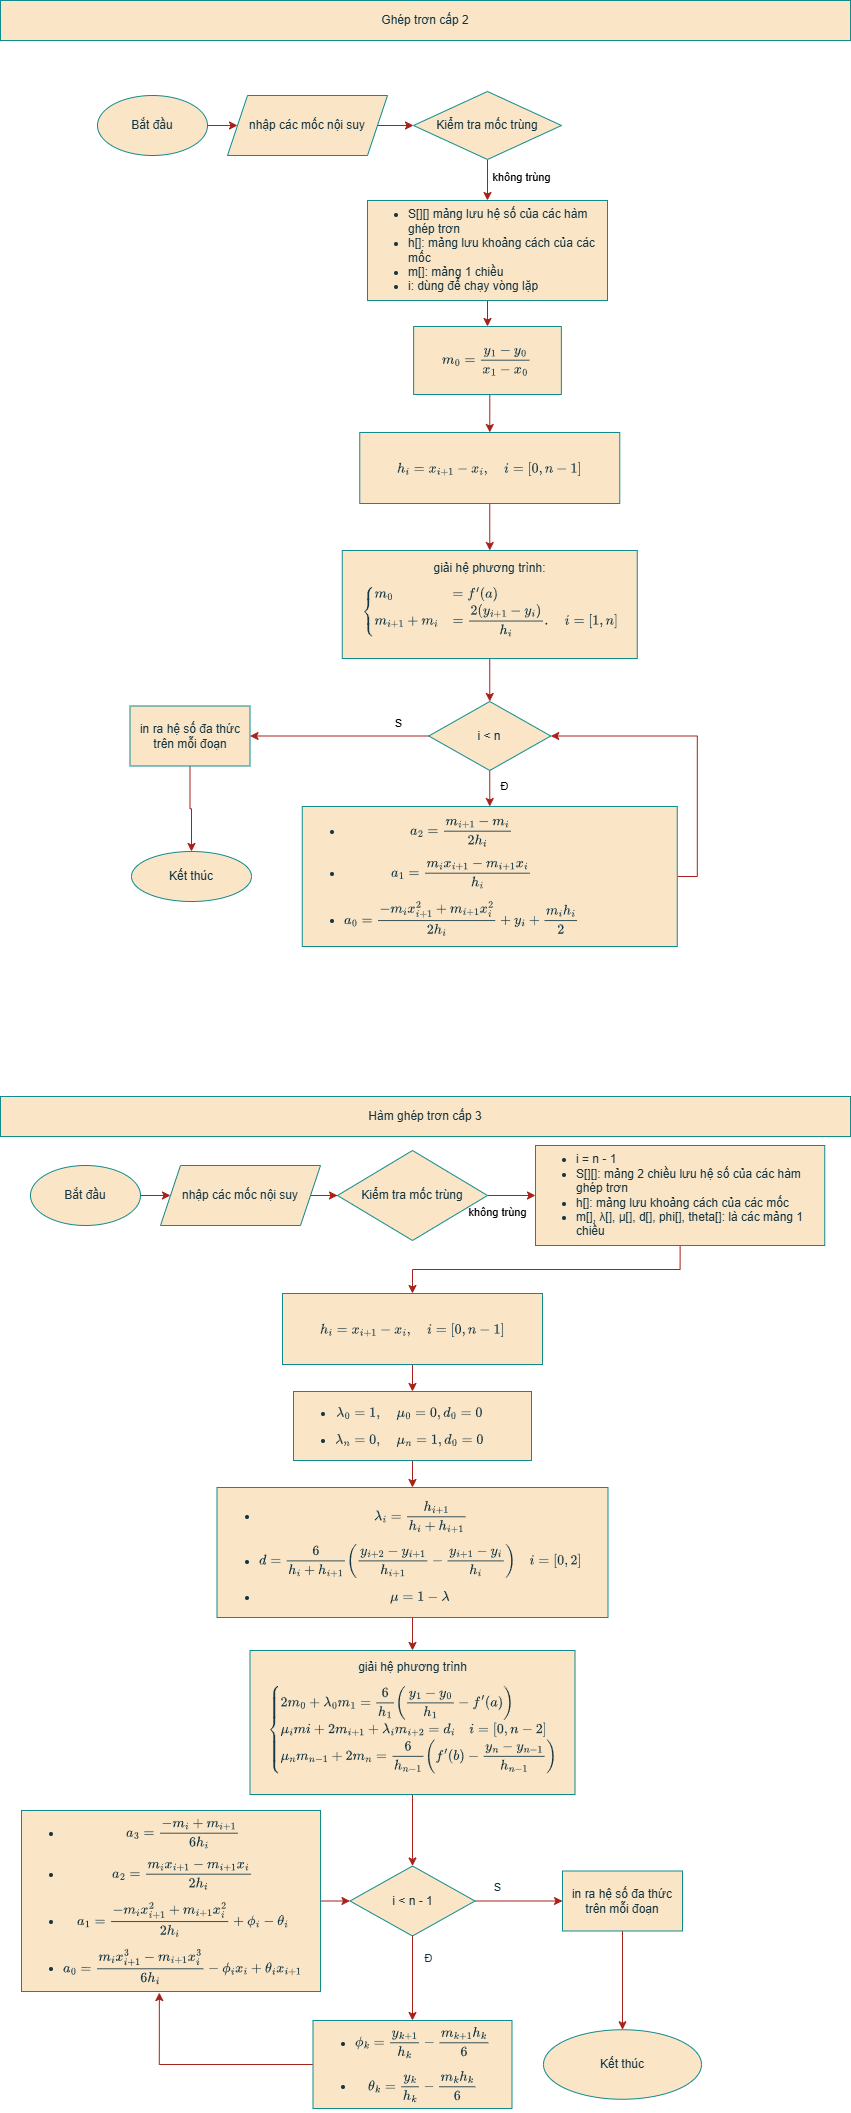

The diagram above was exported from draw.io. Its source (the exported page's mxGraphModel, read from the mxfile embedded in the PNG):
<mxGraphModel dx="1434" dy="696" grid="0" gridSize="10" guides="1" tooltips="1" connect="1" arrows="1" fold="1" page="1" pageScale="1" pageWidth="850" pageHeight="1100" math="1" shadow="0">
  <root>
    <mxCell id="0" />
    <mxCell id="1" parent="0" />
    <mxCell id="-waVLY9L-iljLTVxR-B0-1" value="Ghép trơn cấp 2" style="rounded=0;whiteSpace=wrap;html=1;labelBackgroundColor=none;fillColor=#FAE5C7;strokeColor=#0F8B8D;fontColor=#143642;shadow=0;" parent="1" vertex="1">
      <mxGeometry y="40" width="850" height="40" as="geometry" />
    </mxCell>
    <mxCell id="-waVLY9L-iljLTVxR-B0-4" value="" style="edgeStyle=orthogonalEdgeStyle;rounded=0;orthogonalLoop=1;jettySize=auto;html=1;labelBackgroundColor=none;strokeColor=#A8201A;fontColor=default;shadow=0;" parent="1" source="-waVLY9L-iljLTVxR-B0-2" target="-waVLY9L-iljLTVxR-B0-3" edge="1">
      <mxGeometry relative="1" as="geometry" />
    </mxCell>
    <mxCell id="-waVLY9L-iljLTVxR-B0-2" value="Bắt đầu" style="ellipse;whiteSpace=wrap;html=1;labelBackgroundColor=none;fillColor=#FAE5C7;strokeColor=#0F8B8D;fontColor=#143642;shadow=0;" parent="1" vertex="1">
      <mxGeometry x="97" y="135" width="110" height="60" as="geometry" />
    </mxCell>
    <mxCell id="-waVLY9L-iljLTVxR-B0-7" value="" style="edgeStyle=orthogonalEdgeStyle;rounded=0;orthogonalLoop=1;jettySize=auto;html=1;labelBackgroundColor=none;strokeColor=#A8201A;fontColor=default;shadow=0;" parent="1" source="-waVLY9L-iljLTVxR-B0-3" target="-waVLY9L-iljLTVxR-B0-6" edge="1">
      <mxGeometry relative="1" as="geometry" />
    </mxCell>
    <mxCell id="-waVLY9L-iljLTVxR-B0-3" value="nhập các mốc nội suy" style="shape=parallelogram;perimeter=parallelogramPerimeter;whiteSpace=wrap;html=1;fixedSize=1;labelBackgroundColor=none;fillColor=#FAE5C7;strokeColor=#0F8B8D;fontColor=#143642;shadow=0;" parent="1" vertex="1">
      <mxGeometry x="227" y="135" width="160" height="60" as="geometry" />
    </mxCell>
    <mxCell id="-waVLY9L-iljLTVxR-B0-21" value="" style="edgeStyle=orthogonalEdgeStyle;rounded=0;orthogonalLoop=1;jettySize=auto;html=1;labelBackgroundColor=none;strokeColor=#A8201A;fontColor=default;shadow=0;" parent="1" source="-waVLY9L-iljLTVxR-B0-5" target="-waVLY9L-iljLTVxR-B0-20" edge="1">
      <mxGeometry relative="1" as="geometry" />
    </mxCell>
    <mxCell id="-waVLY9L-iljLTVxR-B0-5" value="&lt;div style=&quot;text-align: left;&quot;&gt;&lt;ul&gt;&lt;li&gt;&lt;span style=&quot;background-color: initial;&quot;&gt;S[][] mảng lưu hệ số của các hàm ghép trơn&lt;/span&gt;&lt;/li&gt;&lt;li&gt;&lt;span style=&quot;background-color: initial;&quot;&gt;h[]: mảng lưu khoảng cách của các mốc&lt;/span&gt;&lt;/li&gt;&lt;li&gt;&lt;span style=&quot;background-color: initial;&quot;&gt;m[]: mảng 1 chiều&lt;/span&gt;&lt;/li&gt;&lt;li&gt;&lt;span style=&quot;background-color: initial;&quot;&gt;i: dùng để chạy vòng lặp&lt;/span&gt;&lt;/li&gt;&lt;/ul&gt;&lt;/div&gt;" style="rounded=0;whiteSpace=wrap;html=1;shadow=0;labelBackgroundColor=none;fillColor=#FAE5C7;strokeColor=#0F8B8D;fontColor=#143642;" parent="1" vertex="1">
      <mxGeometry x="367" y="240" width="240" height="100" as="geometry" />
    </mxCell>
    <mxCell id="-waVLY9L-iljLTVxR-B0-9" value="không trùng" style="edgeStyle=orthogonalEdgeStyle;rounded=0;orthogonalLoop=1;jettySize=auto;html=1;labelBackgroundColor=none;strokeColor=#A8201A;fontColor=default;shadow=0;" parent="1" source="-waVLY9L-iljLTVxR-B0-6" target="-waVLY9L-iljLTVxR-B0-5" edge="1">
      <mxGeometry x="-0.122" y="34" relative="1" as="geometry">
        <mxPoint as="offset" />
      </mxGeometry>
    </mxCell>
    <mxCell id="-waVLY9L-iljLTVxR-B0-6" value="Kiểm tra mốc trùng" style="rhombus;whiteSpace=wrap;html=1;labelBackgroundColor=none;fillColor=#FAE5C7;strokeColor=#0F8B8D;fontColor=#143642;shadow=0;" parent="1" vertex="1">
      <mxGeometry x="413" y="131" width="148" height="68" as="geometry" />
    </mxCell>
    <mxCell id="KbAOl7wd1OteSfnlOvuE-11" style="edgeStyle=orthogonalEdgeStyle;rounded=0;orthogonalLoop=1;jettySize=auto;html=1;exitX=1;exitY=0.5;exitDx=0;exitDy=0;entryX=1;entryY=0.5;entryDx=0;entryDy=0;shadow=0;labelBackgroundColor=none;strokeColor=#A8201A;fontColor=default;" parent="1" source="-waVLY9L-iljLTVxR-B0-17" target="KbAOl7wd1OteSfnlOvuE-5" edge="1">
      <mxGeometry relative="1" as="geometry" />
    </mxCell>
    <mxCell id="-waVLY9L-iljLTVxR-B0-17" value="&lt;ul&gt;&lt;li&gt;$$a_2=\frac{m_{i+1}-m_i}{2h_i}$$&lt;/li&gt;&lt;li&gt;$$a_1=\frac{m_ix_{i+1}-m_{i+1}x_i}{h_i}$$&lt;/li&gt;&lt;li&gt;$$a_0=\frac{-m_ix_{i+1}^2+m_{i+1}x_i^2}{2h_i}+ y_i + \frac{m_ih_i}{2}$$&lt;/li&gt;&lt;/ul&gt;" style="rounded=0;whiteSpace=wrap;html=1;labelBackgroundColor=none;fillColor=#FAE5C7;strokeColor=#0F8B8D;fontColor=#143642;shadow=0;align=left;" parent="1" vertex="1">
      <mxGeometry x="301.76" y="846" width="375" height="140" as="geometry" />
    </mxCell>
    <mxCell id="KbAOl7wd1OteSfnlOvuE-3" style="edgeStyle=orthogonalEdgeStyle;rounded=0;orthogonalLoop=1;jettySize=auto;html=1;exitX=0.5;exitY=1;exitDx=0;exitDy=0;entryX=0.5;entryY=0;entryDx=0;entryDy=0;shadow=0;labelBackgroundColor=none;strokeColor=#A8201A;fontColor=default;" parent="1" source="-waVLY9L-iljLTVxR-B0-20" target="KbAOl7wd1OteSfnlOvuE-2" edge="1">
      <mxGeometry relative="1" as="geometry" />
    </mxCell>
    <mxCell id="-waVLY9L-iljLTVxR-B0-20" value="$$m_0 = \frac{y_1 - y_0}{x_1 -x_0}$$" style="rounded=0;whiteSpace=wrap;html=1;labelBackgroundColor=none;fillColor=#FAE5C7;strokeColor=#0F8B8D;fontColor=#143642;shadow=0;" parent="1" vertex="1">
      <mxGeometry x="413.13" y="366" width="147.75" height="68" as="geometry" />
    </mxCell>
    <mxCell id="-waVLY9L-iljLTVxR-B0-26" value="" style="edgeStyle=orthogonalEdgeStyle;rounded=0;orthogonalLoop=1;jettySize=auto;html=1;labelBackgroundColor=none;strokeColor=#A8201A;fontColor=default;shadow=0;" parent="1" source="-waVLY9L-iljLTVxR-B0-23" target="-waVLY9L-iljLTVxR-B0-25" edge="1">
      <mxGeometry relative="1" as="geometry" />
    </mxCell>
    <mxCell id="-waVLY9L-iljLTVxR-B0-23" value="in ra hệ số đa thức trên mỗi đoạn" style="rounded=0;whiteSpace=wrap;html=1;labelBackgroundColor=none;fillColor=#FAE5C7;strokeColor=#0F8B8D;fontColor=#143642;shadow=0;" parent="1" vertex="1">
      <mxGeometry x="129.5" y="745.5" width="120" height="60" as="geometry" />
    </mxCell>
    <mxCell id="-waVLY9L-iljLTVxR-B0-25" value="Kết thúc" style="ellipse;whiteSpace=wrap;html=1;labelBackgroundColor=none;fillColor=#FAE5C7;strokeColor=#0F8B8D;fontColor=#143642;shadow=0;" parent="1" vertex="1">
      <mxGeometry x="131" y="891" width="120" height="50" as="geometry" />
    </mxCell>
    <mxCell id="6sEngci95qID-HNvC72H-1" value="Hàm ghép trơn cấp 3" style="rounded=0;whiteSpace=wrap;html=1;labelBackgroundColor=none;fillColor=#FAE5C7;strokeColor=#0F8B8D;fontColor=#143642;shadow=0;" parent="1" vertex="1">
      <mxGeometry y="1136" width="850" height="40" as="geometry" />
    </mxCell>
    <mxCell id="6sEngci95qID-HNvC72H-3" value="" style="edgeStyle=orthogonalEdgeStyle;rounded=0;orthogonalLoop=1;jettySize=auto;html=1;labelBackgroundColor=none;strokeColor=#A8201A;fontColor=default;shadow=0;" parent="1" source="6sEngci95qID-HNvC72H-4" target="6sEngci95qID-HNvC72H-6" edge="1">
      <mxGeometry relative="1" as="geometry" />
    </mxCell>
    <mxCell id="6sEngci95qID-HNvC72H-4" value="Bắt đầu" style="ellipse;whiteSpace=wrap;html=1;labelBackgroundColor=none;fillColor=#FAE5C7;strokeColor=#0F8B8D;fontColor=#143642;shadow=0;" parent="1" vertex="1">
      <mxGeometry x="30" y="1205" width="110" height="60" as="geometry" />
    </mxCell>
    <mxCell id="Sa8mfST9WiVgG98Lf36m-4" value="" style="edgeStyle=orthogonalEdgeStyle;rounded=0;orthogonalLoop=1;jettySize=auto;html=1;labelBackgroundColor=none;strokeColor=#A8201A;fontColor=default;shadow=0;" parent="1" source="6sEngci95qID-HNvC72H-6" target="6sEngci95qID-HNvC72H-10" edge="1">
      <mxGeometry relative="1" as="geometry" />
    </mxCell>
    <mxCell id="6sEngci95qID-HNvC72H-6" value="nhập các mốc nội suy" style="shape=parallelogram;perimeter=parallelogramPerimeter;whiteSpace=wrap;html=1;fixedSize=1;labelBackgroundColor=none;fillColor=#FAE5C7;strokeColor=#0F8B8D;fontColor=#143642;shadow=0;" parent="1" vertex="1">
      <mxGeometry x="160" y="1205" width="160" height="60" as="geometry" />
    </mxCell>
    <mxCell id="KbAOl7wd1OteSfnlOvuE-15" style="edgeStyle=orthogonalEdgeStyle;rounded=0;orthogonalLoop=1;jettySize=auto;html=1;exitX=0.5;exitY=1;exitDx=0;exitDy=0;entryX=0.5;entryY=0;entryDx=0;entryDy=0;strokeColor=#A8201A;fontColor=#143642;fillColor=#FAE5C7;" parent="1" source="6sEngci95qID-HNvC72H-8" target="KbAOl7wd1OteSfnlOvuE-14" edge="1">
      <mxGeometry relative="1" as="geometry" />
    </mxCell>
    <mxCell id="6sEngci95qID-HNvC72H-8" value="&lt;div style=&quot;text-align: left;&quot;&gt;&lt;ul&gt;&lt;li&gt;&lt;span style=&quot;background-color: initial;&quot;&gt;i = n - 1&lt;/span&gt;&lt;/li&gt;&lt;li&gt;&lt;span style=&quot;background-color: initial;&quot;&gt;S[][]: mảng 2 chiều lưu hệ số của các hàm ghép trơn&lt;/span&gt;&lt;/li&gt;&lt;li&gt;&lt;span style=&quot;background-color: initial;&quot;&gt;h[]: mảng lưu khoảng cách của các mốc&lt;/span&gt;&lt;/li&gt;&lt;li&gt;&lt;span style=&quot;background-color: initial;&quot;&gt;m[], λ[], µ[], d[], phi[], theta[]: là các mảng 1 chiều&lt;/span&gt;&lt;/li&gt;&lt;/ul&gt;&lt;/div&gt;" style="rounded=0;whiteSpace=wrap;html=1;labelBackgroundColor=none;fillColor=#FAE5C7;strokeColor=#0F8B8D;fontColor=#143642;shadow=0;" parent="1" vertex="1">
      <mxGeometry x="535" y="1185" width="289.25" height="100" as="geometry" />
    </mxCell>
    <mxCell id="6sEngci95qID-HNvC72H-9" value="không trùng" style="edgeStyle=orthogonalEdgeStyle;rounded=0;orthogonalLoop=1;jettySize=auto;html=1;labelBackgroundColor=none;strokeColor=#A8201A;fontColor=default;shadow=0;" parent="1" source="6sEngci95qID-HNvC72H-10" target="6sEngci95qID-HNvC72H-8" edge="1">
      <mxGeometry x="-0.5833" y="-17" relative="1" as="geometry">
        <mxPoint as="offset" />
      </mxGeometry>
    </mxCell>
    <mxCell id="6sEngci95qID-HNvC72H-10" value="Kiểm tra mốc trùng" style="rhombus;whiteSpace=wrap;html=1;labelBackgroundColor=none;fillColor=#FAE5C7;strokeColor=#0F8B8D;fontColor=#143642;shadow=0;" parent="1" vertex="1">
      <mxGeometry x="337" y="1190" width="150" height="90" as="geometry" />
    </mxCell>
    <mxCell id="KbAOl7wd1OteSfnlOvuE-7" style="edgeStyle=orthogonalEdgeStyle;rounded=0;orthogonalLoop=1;jettySize=auto;html=1;exitX=0.5;exitY=1;exitDx=0;exitDy=0;entryX=0.5;entryY=0;entryDx=0;entryDy=0;shadow=0;labelBackgroundColor=none;strokeColor=#A8201A;fontColor=default;" parent="1" source="KbAOl7wd1OteSfnlOvuE-1" target="KbAOl7wd1OteSfnlOvuE-5" edge="1">
      <mxGeometry relative="1" as="geometry" />
    </mxCell>
    <mxCell id="KbAOl7wd1OteSfnlOvuE-1" value="giải hệ phương trình:&lt;br&gt;$$\begin{cases}&lt;br&gt;\displaystyle m_0 &amp;amp;= f'(a)\\&lt;br&gt;\displaystyle m_{i+1} + m_i &amp;amp;= \displaystyle\frac{2(y_{i+1}-y_i)}{h_i}. \quad i = [1, n]&lt;br&gt;\end{cases}$$" style="rounded=0;whiteSpace=wrap;html=1;shadow=0;labelBackgroundColor=none;fillColor=#FAE5C7;strokeColor=#0F8B8D;fontColor=#143642;" parent="1" vertex="1">
      <mxGeometry x="341.76" y="590" width="295" height="108" as="geometry" />
    </mxCell>
    <mxCell id="KbAOl7wd1OteSfnlOvuE-4" style="edgeStyle=orthogonalEdgeStyle;rounded=0;orthogonalLoop=1;jettySize=auto;html=1;exitX=0.5;exitY=1;exitDx=0;exitDy=0;entryX=0.5;entryY=0;entryDx=0;entryDy=0;shadow=0;labelBackgroundColor=none;strokeColor=#A8201A;fontColor=default;" parent="1" source="KbAOl7wd1OteSfnlOvuE-2" target="KbAOl7wd1OteSfnlOvuE-1" edge="1">
      <mxGeometry relative="1" as="geometry" />
    </mxCell>
    <mxCell id="KbAOl7wd1OteSfnlOvuE-2" value="$$h_i = x_{i+1}-x_i, \quad i = [0, n - 1]$$" style="rounded=0;whiteSpace=wrap;html=1;shadow=0;labelBackgroundColor=none;fillColor=#FAE5C7;strokeColor=#0F8B8D;fontColor=#143642;" parent="1" vertex="1">
      <mxGeometry x="359.26" y="472" width="260" height="71" as="geometry" />
    </mxCell>
    <mxCell id="KbAOl7wd1OteSfnlOvuE-6" value="Đ" style="edgeStyle=orthogonalEdgeStyle;rounded=0;orthogonalLoop=1;jettySize=auto;html=1;exitX=0.5;exitY=1;exitDx=0;exitDy=0;entryX=0.5;entryY=0;entryDx=0;entryDy=0;shadow=0;labelBackgroundColor=none;strokeColor=#A8201A;fontColor=default;" parent="1" source="KbAOl7wd1OteSfnlOvuE-5" target="-waVLY9L-iljLTVxR-B0-17" edge="1">
      <mxGeometry x="-0.1111" y="15" relative="1" as="geometry">
        <mxPoint as="offset" />
      </mxGeometry>
    </mxCell>
    <mxCell id="KbAOl7wd1OteSfnlOvuE-10" value="S" style="edgeStyle=orthogonalEdgeStyle;rounded=0;orthogonalLoop=1;jettySize=auto;html=1;shadow=0;labelBackgroundColor=none;strokeColor=#A8201A;fontColor=default;" parent="1" source="KbAOl7wd1OteSfnlOvuE-5" target="-waVLY9L-iljLTVxR-B0-23" edge="1">
      <mxGeometry x="-0.6614" y="-14" relative="1" as="geometry">
        <mxPoint y="1" as="offset" />
      </mxGeometry>
    </mxCell>
    <mxCell id="KbAOl7wd1OteSfnlOvuE-5" value="i &amp;lt; n" style="rhombus;whiteSpace=wrap;html=1;shadow=0;labelBackgroundColor=none;fillColor=#FAE5C7;strokeColor=#0F8B8D;fontColor=#143642;" parent="1" vertex="1">
      <mxGeometry x="428.26" y="741" width="122" height="69" as="geometry" />
    </mxCell>
    <mxCell id="KbAOl7wd1OteSfnlOvuE-24" style="edgeStyle=orthogonalEdgeStyle;rounded=0;orthogonalLoop=1;jettySize=auto;html=1;exitX=0.5;exitY=1;exitDx=0;exitDy=0;entryX=0.5;entryY=0;entryDx=0;entryDy=0;strokeColor=#A8201A;fontColor=#143642;fillColor=#FAE5C7;" parent="1" source="KbAOl7wd1OteSfnlOvuE-12" target="KbAOl7wd1OteSfnlOvuE-23" edge="1">
      <mxGeometry relative="1" as="geometry" />
    </mxCell>
    <mxCell id="KbAOl7wd1OteSfnlOvuE-12" value="&lt;ul&gt;&lt;li&gt;$$\lambda_i = \frac{h_{i+1}}{h_i + h_{i+1}}$$&lt;/li&gt;&lt;li&gt;$$d=\frac{6}{h_i+h_{i+1}}\left(\frac{y_{i+2}-y_{i+1}}{h_{i+1}}-\frac{y_{i+1}-y_i}{h_i}\right)&amp;nbsp;\quad i = [0, 2]$$&lt;/li&gt;&lt;li style=&quot;border-color: var(--border-color);&quot;&gt;$$\mu = 1 - \lambda$$&lt;/li&gt;&lt;/ul&gt;" style="rounded=0;whiteSpace=wrap;html=1;strokeColor=#0F8B8D;fontColor=#143642;fillColor=#FAE5C7;align=left;" parent="1" vertex="1">
      <mxGeometry x="216.5" y="1527" width="391" height="130" as="geometry" />
    </mxCell>
    <mxCell id="KbAOl7wd1OteSfnlOvuE-17" style="edgeStyle=orthogonalEdgeStyle;rounded=0;orthogonalLoop=1;jettySize=auto;html=1;exitX=0.5;exitY=1;exitDx=0;exitDy=0;entryX=0.5;entryY=0;entryDx=0;entryDy=0;strokeColor=#A8201A;fontColor=#143642;fillColor=#FAE5C7;" parent="1" source="KbAOl7wd1OteSfnlOvuE-13" target="KbAOl7wd1OteSfnlOvuE-12" edge="1">
      <mxGeometry relative="1" as="geometry" />
    </mxCell>
    <mxCell id="KbAOl7wd1OteSfnlOvuE-13" value="&lt;div style=&quot;&quot;&gt;&lt;ul&gt;&lt;li&gt;$$\lambda_0=1,\quad \mu_0=0, d_0=0$$&lt;/li&gt;&lt;li&gt;&lt;span style=&quot;background-color: initial;&quot;&gt;$$\lambda_n=0,\quad \mu_n=1, d_0=0$$&lt;/span&gt;&lt;/li&gt;&lt;/ul&gt;&lt;/div&gt;" style="rounded=0;whiteSpace=wrap;html=1;strokeColor=#0F8B8D;fontColor=#143642;fillColor=#FAE5C7;align=left;" parent="1" vertex="1">
      <mxGeometry x="293" y="1431" width="238" height="69" as="geometry" />
    </mxCell>
    <mxCell id="KbAOl7wd1OteSfnlOvuE-16" style="edgeStyle=orthogonalEdgeStyle;rounded=0;orthogonalLoop=1;jettySize=auto;html=1;exitX=0.5;exitY=1;exitDx=0;exitDy=0;entryX=0.5;entryY=0;entryDx=0;entryDy=0;strokeColor=#A8201A;fontColor=#143642;fillColor=#FAE5C7;" parent="1" source="KbAOl7wd1OteSfnlOvuE-14" target="KbAOl7wd1OteSfnlOvuE-13" edge="1">
      <mxGeometry relative="1" as="geometry" />
    </mxCell>
    <mxCell id="KbAOl7wd1OteSfnlOvuE-14" value="$$h_i = x_{i+1}-x_i, \quad i = [0, n - 1]$$" style="rounded=0;whiteSpace=wrap;html=1;shadow=0;labelBackgroundColor=none;fillColor=#FAE5C7;strokeColor=#0F8B8D;fontColor=#143642;" parent="1" vertex="1">
      <mxGeometry x="282" y="1333" width="260" height="71" as="geometry" />
    </mxCell>
    <mxCell id="KbAOl7wd1OteSfnlOvuE-26" value="Đ" style="edgeStyle=orthogonalEdgeStyle;rounded=0;orthogonalLoop=1;jettySize=auto;html=1;exitX=0.5;exitY=1;exitDx=0;exitDy=0;entryX=0.5;entryY=0;entryDx=0;entryDy=0;strokeColor=#A8201A;fontColor=#143642;fillColor=#FAE5C7;" parent="1" source="KbAOl7wd1OteSfnlOvuE-18" target="KbAOl7wd1OteSfnlOvuE-20" edge="1">
      <mxGeometry x="-0.4911" y="16" relative="1" as="geometry">
        <mxPoint as="offset" />
      </mxGeometry>
    </mxCell>
    <mxCell id="KbAOl7wd1OteSfnlOvuE-30" value="S" style="edgeStyle=orthogonalEdgeStyle;rounded=0;orthogonalLoop=1;jettySize=auto;html=1;strokeColor=#A8201A;fontColor=#143642;fillColor=#FAE5C7;" parent="1" source="KbAOl7wd1OteSfnlOvuE-18" target="KbAOl7wd1OteSfnlOvuE-29" edge="1">
      <mxGeometry x="-0.5086" y="15" relative="1" as="geometry">
        <mxPoint x="1" y="1" as="offset" />
      </mxGeometry>
    </mxCell>
    <mxCell id="KbAOl7wd1OteSfnlOvuE-18" value="i &amp;lt; n - 1" style="rhombus;whiteSpace=wrap;html=1;strokeColor=#0F8B8D;fontColor=#143642;fillColor=#FAE5C7;" parent="1" vertex="1">
      <mxGeometry x="349.5" y="1905.5" width="125" height="70" as="geometry" />
    </mxCell>
    <mxCell id="KbAOl7wd1OteSfnlOvuE-28" style="edgeStyle=orthogonalEdgeStyle;rounded=0;orthogonalLoop=1;jettySize=auto;html=1;exitX=1;exitY=0.5;exitDx=0;exitDy=0;entryX=0;entryY=0.5;entryDx=0;entryDy=0;strokeColor=#A8201A;fontColor=#143642;fillColor=#FAE5C7;" parent="1" source="KbAOl7wd1OteSfnlOvuE-19" target="KbAOl7wd1OteSfnlOvuE-18" edge="1">
      <mxGeometry relative="1" as="geometry" />
    </mxCell>
    <mxCell id="KbAOl7wd1OteSfnlOvuE-19" value="&lt;div style=&quot;&quot;&gt;&lt;ul&gt;&lt;li&gt;&lt;span style=&quot;background-color: initial;&quot;&gt;$$a_3 = \frac{-m_i + m_{i+1}}{6h_i}$$&lt;/span&gt;&lt;/li&gt;&lt;li&gt;&lt;span style=&quot;background-color: initial;&quot;&gt;$$a_2 = \frac{m_ix_{i+1} - m_{i+1}x_i}{2h_i}$$&lt;/span&gt;&lt;/li&gt;&lt;li&gt;&lt;span style=&quot;background-color: initial;&quot;&gt;$$a_1 = \frac{-m_ix_{i+1}^2 + m_{i+1}x_i^2}{2h_i} + \phi_i - \theta_i$$&lt;/span&gt;&lt;/li&gt;&lt;li&gt;&lt;span style=&quot;background-color: initial;&quot;&gt;$$a_0 = \frac{m_ix_{i+1}^3 - m_{i+1}x_i^3}{6h_i} - \phi_ix_i + \theta_ix_{i+1}$$&lt;/span&gt;&lt;/li&gt;&lt;/ul&gt;&lt;/div&gt;" style="rounded=0;whiteSpace=wrap;html=1;strokeColor=#0F8B8D;fontColor=#143642;fillColor=#FAE5C7;align=left;" parent="1" vertex="1">
      <mxGeometry x="21" y="1850" width="299" height="181" as="geometry" />
    </mxCell>
    <mxCell id="KbAOl7wd1OteSfnlOvuE-27" style="edgeStyle=orthogonalEdgeStyle;rounded=0;orthogonalLoop=1;jettySize=auto;html=1;exitX=0;exitY=0.5;exitDx=0;exitDy=0;entryX=0.461;entryY=1.006;entryDx=0;entryDy=0;entryPerimeter=0;strokeColor=#A8201A;fontColor=#143642;fillColor=#FAE5C7;" parent="1" source="KbAOl7wd1OteSfnlOvuE-20" target="KbAOl7wd1OteSfnlOvuE-19" edge="1">
      <mxGeometry relative="1" as="geometry" />
    </mxCell>
    <mxCell id="KbAOl7wd1OteSfnlOvuE-20" value="&lt;ul&gt;&lt;li&gt;$$\phi_k = \frac{y_{k+1}}{h_k} - \frac{m_{k+1}h_k}{6}$$&lt;/li&gt;&lt;li&gt;$$\theta_k = \frac{y_k}{h_k} - \frac{m_kh_k}{6}$$&lt;/li&gt;&lt;/ul&gt;" style="rounded=0;whiteSpace=wrap;html=1;strokeColor=#0F8B8D;fontColor=#143642;fillColor=#FAE5C7;align=left;" parent="1" vertex="1">
      <mxGeometry x="312.5" y="2060" width="199" height="88" as="geometry" />
    </mxCell>
    <mxCell id="KbAOl7wd1OteSfnlOvuE-25" style="edgeStyle=orthogonalEdgeStyle;rounded=0;orthogonalLoop=1;jettySize=auto;html=1;exitX=0.5;exitY=1;exitDx=0;exitDy=0;entryX=0.5;entryY=0;entryDx=0;entryDy=0;strokeColor=#A8201A;fontColor=#143642;fillColor=#FAE5C7;" parent="1" source="KbAOl7wd1OteSfnlOvuE-23" target="KbAOl7wd1OteSfnlOvuE-18" edge="1">
      <mxGeometry relative="1" as="geometry" />
    </mxCell>
    <mxCell id="KbAOl7wd1OteSfnlOvuE-23" value="giải hệ phương trình&lt;br&gt;$$\begin{cases}&lt;br&gt;2m_0 + \lambda_0m_1 = \displaystyle\frac{6}{h_1}\left(\frac{y_1-y_0}{h_1}-f'(a)\right)\\&lt;br&gt;\mu_im{i} + 2m_{i+1} + \lambda_im_{i+2} = d_i \quad i=[0, n-2]\\&lt;br&gt;\mu_nm_{n-1} + 2m_n = \displaystyle\frac{6}{h_{n-1}}\left(f'(b)-\frac{y_n-y_{n-1}}{h_{n-1}}\right)&lt;br&gt;\end{cases}$$" style="rounded=0;whiteSpace=wrap;html=1;strokeColor=#0F8B8D;fontColor=#143642;fillColor=#FAE5C7;" parent="1" vertex="1">
      <mxGeometry x="249.5" y="1690" width="325" height="144" as="geometry" />
    </mxCell>
    <mxCell id="KbAOl7wd1OteSfnlOvuE-32" value="" style="edgeStyle=orthogonalEdgeStyle;rounded=0;orthogonalLoop=1;jettySize=auto;html=1;strokeColor=#A8201A;fontColor=#143642;fillColor=#FAE5C7;" parent="1" source="KbAOl7wd1OteSfnlOvuE-29" target="KbAOl7wd1OteSfnlOvuE-31" edge="1">
      <mxGeometry relative="1" as="geometry" />
    </mxCell>
    <mxCell id="KbAOl7wd1OteSfnlOvuE-29" value="in ra hệ số đa thức trên mỗi đoạn" style="rounded=0;whiteSpace=wrap;html=1;labelBackgroundColor=none;fillColor=#FAE5C7;strokeColor=#0F8B8D;fontColor=#143642;shadow=0;" parent="1" vertex="1">
      <mxGeometry x="562" y="1910.5" width="120" height="60" as="geometry" />
    </mxCell>
    <mxCell id="KbAOl7wd1OteSfnlOvuE-31" value="Kết thúc" style="ellipse;whiteSpace=wrap;html=1;labelBackgroundColor=none;fillColor=#FAE5C7;strokeColor=#0F8B8D;fontColor=#143642;shadow=0;" parent="1" vertex="1">
      <mxGeometry x="543" y="2069.25" width="158" height="69.5" as="geometry" />
    </mxCell>
  </root>
</mxGraphModel>